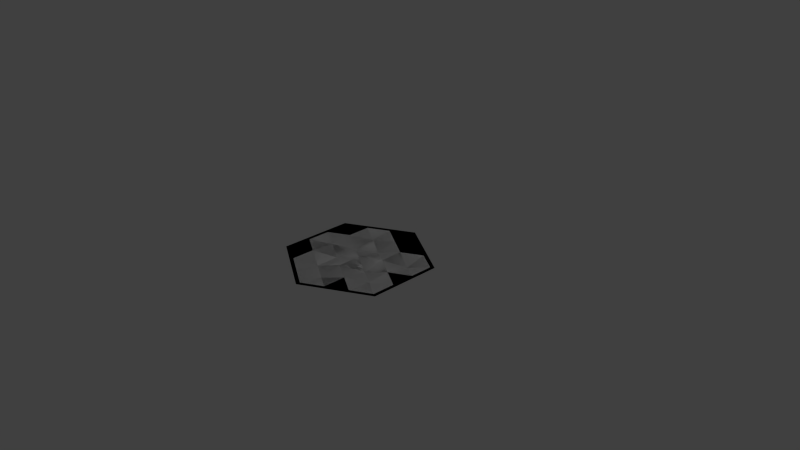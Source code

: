 # Source: HexWarmBarren.blend  (saved by Blender 2.71.0; exported with 4.5.12 LTS)
import bpy
from mathutils import Matrix  # noqa: F401  (used for matrix-valued properties, if any)

bpy.ops.wm.read_factory_settings(use_empty=True)
scene = bpy.context.scene
scene.name = 'Scene'

# ---- collections
col_collection_1 = bpy.data.collections.new('Collection 1'); scene.collection.children.link(col_collection_1)

# ---- world
world_world = bpy.data.worlds.new('World'); scene.world = world_world
world_world.color = (0.05088, 0.05088, 0.05088)
world_world.use_sun_shadow = False
world_world.sun_shadow_jitter_overblur = 0.0
world_world.cycles.sampling_method = 'MANUAL'
world_world.cycles.sample_map_resolution = 256

# ---- cameras
cam_camera = bpy.data.cameras.new('Camera')
cam_camera.clip_end = 100.0
cam_camera.lens = 35.0
cam_camera.sensor_width = 32.0
cam_camera.sensor_height = 18.0
cam_camera.ortho_scale = 7.314
cam_camera.dof.focus_distance = 0.0
cam_camera.dof.aperture_fstop = 128.0

# ---- lights
light_lamp = bpy.data.lights.new('Lamp', 'POINT')
light_lamp.transmission_factor = 0.0
light_lamp.cutoff_distance = 30.0
light_lamp.energy = 100.0
light_lamp.shadow_buffer_clip_start = 1.001
light_lamp.shadow_soft_size = 0.1
light_lamp.shadow_maximum_resolution = 0.006
light_lamp.use_absolute_resolution = True
light_lamp.cycles.use_multiple_importance_sampling = False

# ---- meshes
me_cylinder = bpy.data.meshes.new('Cylinder')
me_cylinder.from_pydata([(0.0, 1.0, 1.0), (0.866, 0.5, 1.0), (0.866, -0.5, 1.0), (-8.742e-08, -1.0, 1.0), (-0.866, -0.5, 1.0), (-0.866, 0.5, 1.0), (3.305e-09, -1.71e-08, 1.0), (3.305e-09, -1.087e-08, 1.0), (0.433, 0.75, 1.0), (0.866, -5.96e-08, 1.0), (0.433, -0.75, 1.0), (-0.433, -0.75, 1.0), (-0.866, 0.0, 1.0), (-0.433, 0.75, 1.0), (-0.5433, 0.3137, 1.0), (3.305e-09, 0.6274, 1.0), (0.5616, 0.3152, 0.9501), (0.5467, -0.3034, 0.9778), (0.01829, -0.6258, 0.9501), (-0.5433, -0.3137, 1.0), (0.5616, 0.3152, 0.9501), (3.305e-09, 0.6274, 1.0), (-0.5433, 0.3137, 1.0), (-0.5433, -0.3137, 1.0), (0.01829, -0.6258, 0.9501), (0.5467, -0.3034, 0.9778), (0.2165, 0.875, 1.0), (0.866, 0.25, 1.0), (0.6495, -0.625, 1.0), (-0.2165, -0.875, 1.0), (-0.866, -0.25, 1.0), (-0.6495, 0.625, 1.0), (-0.815, 0.4705, 1.0), (0.01829, 0.3152, 0.9501), (0.2717, 0.1568, 1.0), (0.2899, -0.1553, 0.9501), (-2.412e-08, -0.3137, 1.0), (-0.2534, -0.1553, 0.9501), (0.815, 0.4705, 1.0), (0.01829, 0.3152, 0.9501), (-0.2534, 0.1584, 0.9501), (-0.2534, -0.1553, 0.9501), (-2.412e-08, -0.3137, 1.0), (0.2899, -0.1553, 0.9501), (0.6495, 0.625, 1.0), (0.866, -0.25, 1.0), (0.2165, -0.875, 1.0), (-0.6495, -0.625, 1.0), (-0.866, 0.25, 1.0), (-0.2165, 0.875, 1.0), (-0.2534, 0.1584, 0.9501), (3.305e-09, 0.9411, 1.0), (0.815, 0.4705, 1.0), (0.815, -0.4705, 1.0), (-7.896e-08, -0.9411, 1.0), (-0.815, -0.4705, 1.0), (0.2717, 0.1568, 1.0), (3.305e-09, 0.9411, 1.0), (-0.815, 0.4705, 1.0), (-0.815, -0.4705, 1.0), (-7.896e-08, -0.9411, 1.0), (0.815, -0.4705, 1.0), (0.2717, 0.4705, 1.0), (0.5433, 0.6274, 1.0), (0.2717, 0.7842, 1.0), (-0.2683, 0.4808, 0.9778), (-0.5433, 0.6274, 1.0), (-0.2717, 0.7842, 1.0), (0.2717, 0.4705, 1.0), (0.2717, 0.7842, 1.0), (0.5433, 0.6274, 1.0), (0.5433, -3.58e-08, 1.0), (0.815, 0.1568, 1.0), (0.815, -0.1568, 1.0), (0.2717, -0.4705, 1.0), (0.5433, -0.6274, 1.0), (0.2717, -0.7842, 1.0), (-0.2534, -0.469, 0.9501), (-0.2717, -0.7842, 1.0), (-0.5433, -0.6274, 1.0), (-0.54, 0.01025, 0.9778), (-0.815, -0.1568, 1.0), (-0.815, 0.1568, 1.0), (-0.2683, 0.4808, 0.9778), (-0.2717, 0.7842, 1.0), (-0.5433, 0.6274, 1.0), (-0.54, 0.01025, 0.9778), (-0.815, 0.1568, 1.0), (-0.815, -0.1568, 1.0), (-0.2534, -0.469, 0.9501), (-0.5433, -0.6274, 1.0), (-0.2717, -0.7842, 1.0), (0.2717, -0.4705, 1.0), (0.2717, -0.7842, 1.0), (0.5433, -0.6274, 1.0), (0.5433, -3.58e-08, 1.0), (0.815, -0.1568, 1.0), (0.815, 0.1568, 1.0)], [], [(1, 44, 38), (20, 62, 56), (5, 31, 32), (0, 26, 51), (1, 27, 52), (2, 28, 53), (3, 29, 54), (4, 30, 55), (0, 49, 57), (5, 48, 58), (4, 47, 59), (3, 46, 60), (2, 45, 61), (20, 63, 62), (8, 26, 64), (14, 65, 50), (14, 66, 65), (13, 49, 67), (15, 68, 33), (15, 69, 68), (8, 44, 70), (16, 71, 34), (16, 72, 71), (9, 45, 73), (17, 74, 35), (17, 75, 74), (10, 46, 76), (18, 77, 36), (18, 78, 77), (11, 47, 79), (19, 80, 37), (19, 81, 80), (12, 48, 82), (21, 83, 39), (21, 84, 83), (13, 31, 85), (22, 86, 40), (22, 87, 86), (12, 30, 88), (23, 89, 41), (23, 90, 89), (11, 29, 91), (24, 92, 42), (24, 93, 92), (10, 28, 94), (25, 95, 43), (25, 96, 95), (9, 27, 97), (38, 63, 20), (38, 44, 63), (44, 8, 63), (56, 39, 7), (56, 62, 39), (62, 21, 39), (32, 66, 14), (32, 31, 66), (31, 13, 66), (51, 69, 15), (51, 26, 69), (26, 8, 69), (52, 72, 16), (52, 27, 72), (27, 9, 72), (53, 75, 17), (53, 28, 75), (28, 10, 75), (54, 78, 18), (54, 29, 78), (29, 11, 78), (55, 81, 19), (55, 30, 81), (30, 12, 81), (57, 84, 21), (57, 49, 84), (49, 13, 84), (58, 87, 22), (58, 48, 87), (48, 12, 87), (59, 90, 23), (59, 47, 90), (47, 11, 90), (60, 93, 24), (60, 46, 93), (46, 10, 93), (61, 96, 25), (61, 45, 96), (45, 9, 96), (62, 64, 21), (62, 63, 64), (63, 8, 64), (64, 57, 21), (64, 26, 57), (26, 0, 57), (50, 33, 6), (50, 65, 33), (65, 15, 33), (65, 67, 15), (65, 66, 67), (66, 13, 67), (67, 51, 15), (67, 49, 51), (49, 0, 51), (33, 34, 6), (33, 68, 34), (68, 16, 34), (68, 70, 16), (68, 69, 70), (69, 8, 70), (70, 52, 16), (70, 44, 52), (44, 1, 52), (34, 35, 6), (34, 71, 35), (71, 17, 35), (71, 73, 17), (71, 72, 73), (72, 9, 73), (73, 53, 17), (73, 45, 53), (45, 2, 53), (35, 36, 6), (35, 74, 36), (74, 18, 36), (74, 76, 18), (74, 75, 76), (75, 10, 76), (76, 54, 18), (76, 46, 54), (46, 3, 54), (36, 37, 6), (36, 77, 37), (77, 19, 37), (77, 79, 19), (77, 78, 79), (78, 11, 79), (79, 55, 19), (79, 47, 55), (47, 4, 55), (37, 50, 6), (37, 80, 50), (80, 14, 50), (80, 82, 14), (80, 81, 82), (81, 12, 82), (82, 32, 14), (82, 48, 32), (48, 5, 32), (39, 40, 7), (39, 83, 40), (83, 22, 40), (83, 85, 22), (83, 84, 85), (84, 13, 85), (85, 58, 22), (85, 31, 58), (31, 5, 58), (40, 41, 7), (40, 86, 41), (86, 23, 41), (86, 88, 23), (86, 87, 88), (87, 12, 88), (88, 59, 23), (88, 30, 59), (30, 4, 59), (41, 42, 7), (41, 89, 42), (89, 24, 42), (89, 91, 24), (89, 90, 91), (90, 11, 91), (91, 60, 24), (91, 29, 60), (29, 3, 60), (42, 43, 7), (42, 92, 43), (92, 25, 43), (92, 94, 25), (92, 93, 94), (93, 10, 94), (94, 61, 25), (94, 28, 61), (28, 2, 61), (43, 56, 7), (43, 95, 56), (95, 20, 56), (95, 97, 20), (95, 96, 97), (96, 9, 97), (97, 38, 20), (97, 27, 38), (27, 1, 38)])
me_cylinder.use_remesh_preserve_volume = False
me_cylinder.use_remesh_preserve_attributes = False
me_cylinder.use_mirror_vertex_groups = False
me_cylinder.update()

# ---- objects
ob_hexwarmbarren = bpy.data.objects.new('HexWarmBarren', me_cylinder)
ob_lamp = bpy.data.objects.new('Lamp', light_lamp)
ob_camera = bpy.data.objects.new('Camera', cam_camera)

# ---- transforms, parenting, visibility, modifiers, constraints
ob_hexwarmbarren.location = (-0.01477, -0.1653, -0.9902)
ob_hexwarmbarren.lineart.crease_threshold = 0.0
ob_lamp.location = (4.076, 1.005, 5.904)
ob_lamp.rotation_euler = (0.6503, 0.05522, 1.866)
ob_lamp.lock_rotations_4d = False
ob_lamp.empty_display_type = 'ARROWS'
ob_lamp.color = (0.0, 0.0, 0.0, 0.0)
ob_lamp.lineart.crease_threshold = 0.0
ob_camera.location = (7.481, -6.508, 5.344)
ob_camera.rotation_euler = (1.109, 0.0, 0.8149)
ob_camera.lock_rotations_4d = False
ob_camera.empty_display_type = 'ARROWS'
ob_camera.color = (0.0, 0.0, 0.0, 0.0)
ob_camera.display_type = 'WIRE'
ob_camera.lineart.crease_threshold = 0.0

# ---- collection membership
col_collection_1.objects.link(ob_hexwarmbarren)
col_collection_1.objects.link(ob_lamp)
col_collection_1.objects.link(ob_camera)

# ---- scene / render settings (as saved in the file)
scene.camera = ob_camera
scene.frame_start = 1; scene.frame_end = 250; scene.frame_set(1)
scene.render.engine = 'BLENDER_EEVEE_NEXT'
scene.render.resolution_percentage = 50
scene.render.dither_intensity = 0.0
scene.cycles.use_denoising = False
scene.cycles.samples = 10
scene.cycles.sampling_pattern = 'TABULATED_SOBOL'
scene.cycles.light_sampling_threshold = 0.0
scene.cycles.use_adaptive_sampling = False
scene.cycles.use_light_tree = False
scene.cycles.blur_glossy = 0.0
scene.cycles.volume_bounces = 1
scene.cycles.pixel_filter_type = 'GAUSSIAN'
scene.cycles.sample_clamp_indirect = 0.0
scene.view_settings.view_transform = 'Standard'
bpy.context.view_layer.update()
